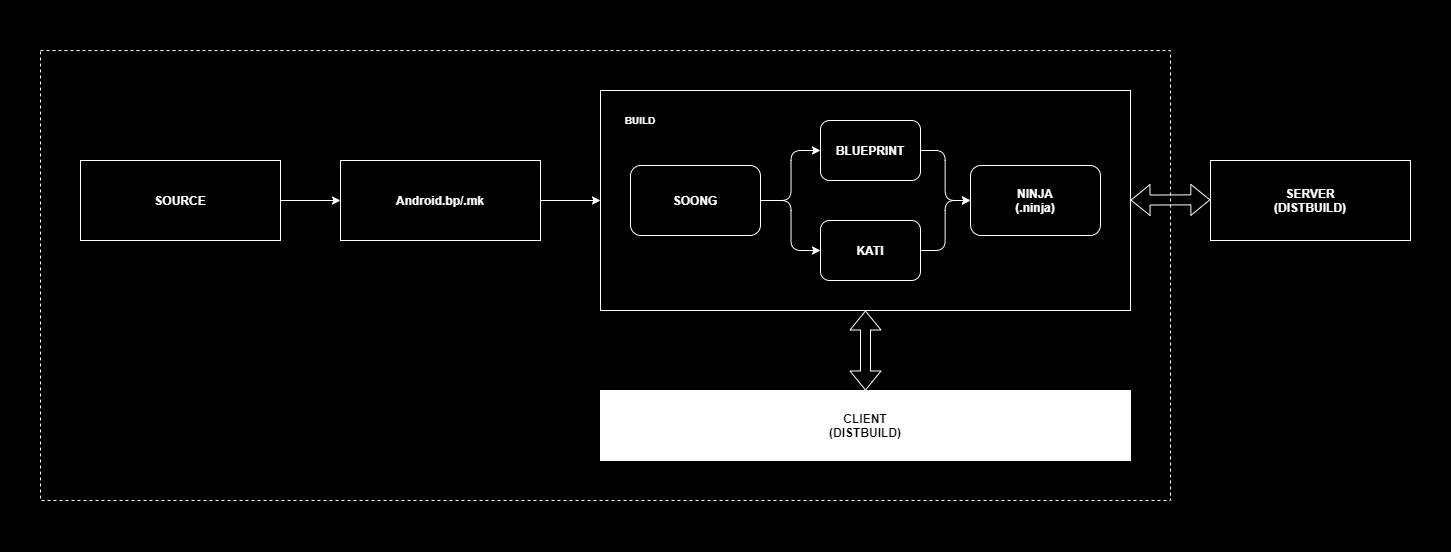

The diagram above was exported from draw.io. Its source (the exported page's mxGraphModel, read from the mxfile embedded in the PNG):
<mxGraphModel dx="2443" dy="2110" grid="1" gridSize="10" guides="1" tooltips="1" connect="1" arrows="1" fold="1" page="1" pageScale="1" pageWidth="827" pageHeight="1169" background="#000000" math="0" shadow="0">
  <root>
    <mxCell id="0" />
    <mxCell id="1" parent="0" />
    <mxCell id="125" value="" style="rounded=0;whiteSpace=wrap;html=1;fillColor=#000000;" parent="1" vertex="1">
      <mxGeometry x="-10" y="-40" width="1450" height="550" as="geometry" />
    </mxCell>
    <mxCell id="134" value="" style="rounded=0;whiteSpace=wrap;html=1;strokeColor=#FFFFFF;fillColor=#000000;dashed=1;" vertex="1" parent="1">
      <mxGeometry x="30" y="10" width="1130" height="450" as="geometry" />
    </mxCell>
    <mxCell id="106" value="" style="edgeStyle=none;html=1;" parent="1" source="96" target="102" edge="1">
      <mxGeometry relative="1" as="geometry" />
    </mxCell>
    <mxCell id="96" value="&lt;b&gt;SOURCE&lt;br&gt;&lt;/b&gt;" style="rounded=0;whiteSpace=wrap;html=1;fillColor=#000000;strokeColor=#FFFFFF;fontColor=#FFFFFF;" parent="1" vertex="1">
      <mxGeometry x="70" y="120" width="200" height="80" as="geometry" />
    </mxCell>
    <mxCell id="98" value="" style="rounded=0;whiteSpace=wrap;html=1;strokeColor=#FFFFFF;fillColor=#000000;" parent="1" vertex="1">
      <mxGeometry x="590" y="50" width="530" height="220" as="geometry" />
    </mxCell>
    <mxCell id="100" value="&lt;b&gt;SOONG&lt;/b&gt;" style="rounded=1;whiteSpace=wrap;html=1;fontColor=#FFFFFF;strokeColor=#FFFFFF;fillColor=#000000;" parent="1" vertex="1">
      <mxGeometry x="620" y="125" width="130" height="70" as="geometry" />
    </mxCell>
    <mxCell id="101" value="&lt;b&gt;BLUEPRINT&lt;/b&gt;" style="rounded=1;whiteSpace=wrap;html=1;fillColor=#000000;strokeColor=#FFFFFF;fontColor=#FFFFFF;" parent="1" vertex="1">
      <mxGeometry x="810" y="80" width="100" height="60" as="geometry" />
    </mxCell>
    <mxCell id="102" value="&lt;b&gt;Android.bp/.mk&lt;/b&gt;" style="rounded=0;whiteSpace=wrap;html=1;fillColor=#000000;strokeColor=#FFFFFF;fontColor=#FFFFFF;" parent="1" vertex="1">
      <mxGeometry x="330" y="120" width="200" height="80" as="geometry" />
    </mxCell>
    <mxCell id="105" value="" style="endArrow=classic;html=1;entryX=0;entryY=0.5;entryDx=0;entryDy=0;fontColor=#FFFFFF;strokeColor=#FFFFFF;" parent="1" target="102" edge="1">
      <mxGeometry width="50" height="50" relative="1" as="geometry">
        <mxPoint x="270" y="160" as="sourcePoint" />
        <mxPoint x="320" y="159.40999999999954" as="targetPoint" />
      </mxGeometry>
    </mxCell>
    <mxCell id="107" value="" style="endArrow=classic;html=1;exitX=1;exitY=0.5;exitDx=0;exitDy=0;entryX=0;entryY=0.5;entryDx=0;entryDy=0;strokeColor=#FFFFFF;" parent="1" source="102" target="98" edge="1">
      <mxGeometry width="50" height="50" relative="1" as="geometry">
        <mxPoint x="280" y="324" as="sourcePoint" />
        <mxPoint x="340" y="324" as="targetPoint" />
      </mxGeometry>
    </mxCell>
    <mxCell id="108" value="&lt;b&gt;KATI&lt;/b&gt;" style="rounded=1;whiteSpace=wrap;html=1;fontColor=#FFFFFF;fillColor=#000000;strokeColor=#FFFFFF;" parent="1" vertex="1">
      <mxGeometry x="810" y="180" width="100" height="60" as="geometry" />
    </mxCell>
    <mxCell id="109" value="" style="edgeStyle=elbowEdgeStyle;elbow=horizontal;endArrow=classic;html=1;exitX=1;exitY=0.5;exitDx=0;exitDy=0;entryX=0;entryY=0.5;entryDx=0;entryDy=0;strokeColor=#FFFFFF;" parent="1" source="100" target="101" edge="1">
      <mxGeometry width="50" height="50" relative="1" as="geometry">
        <mxPoint x="1200" y="360" as="sourcePoint" />
        <mxPoint x="1250" y="310" as="targetPoint" />
      </mxGeometry>
    </mxCell>
    <mxCell id="110" value="" style="edgeStyle=elbowEdgeStyle;elbow=horizontal;endArrow=classic;html=1;exitX=1;exitY=0.5;exitDx=0;exitDy=0;entryX=0;entryY=0.5;entryDx=0;entryDy=0;strokeColor=#FFFFFF;" parent="1" source="100" target="108" edge="1">
      <mxGeometry width="50" height="50" relative="1" as="geometry">
        <mxPoint x="760" y="170" as="sourcePoint" />
        <mxPoint x="820" y="120" as="targetPoint" />
      </mxGeometry>
    </mxCell>
    <mxCell id="115" value="&lt;b style=&quot;font-size: 10px&quot;&gt;BUILD&lt;/b&gt;" style="text;html=1;strokeColor=none;fillColor=none;align=center;verticalAlign=middle;whiteSpace=wrap;rounded=0;fontColor=#FFFFFF;fontSize=10;" parent="1" vertex="1">
      <mxGeometry x="600" y="65" width="60" height="30" as="geometry" />
    </mxCell>
    <mxCell id="121" value="&lt;b&gt;SERVER&lt;br&gt;(DISTBUILD)&lt;/b&gt;" style="rounded=0;whiteSpace=wrap;html=1;strokeColor=#FFFFFF;fillColor=#000000;fontColor=#FFFFFF;" parent="1" vertex="1">
      <mxGeometry x="1200" y="120" width="200" height="80" as="geometry" />
    </mxCell>
    <mxCell id="123" value="" style="shape=flexArrow;endArrow=classic;startArrow=classic;html=1;exitX=1;exitY=0.5;exitDx=0;exitDy=0;entryX=-0.001;entryY=0.439;entryDx=0;entryDy=0;entryPerimeter=0;strokeColor=#FFFFFF;" parent="1" edge="1">
      <mxGeometry width="50" height="50" relative="1" as="geometry">
        <mxPoint x="1120" y="159.58999999999997" as="sourcePoint" />
        <mxPoint x="1199.8400000000001" y="159.32999999999998" as="targetPoint" />
      </mxGeometry>
    </mxCell>
    <mxCell id="127" value="&lt;b&gt;&lt;font style=&quot;font-size: 10px&quot;&gt;CLIENT&lt;/font&gt;&lt;/b&gt;" style="text;html=1;strokeColor=none;fillColor=none;align=center;verticalAlign=middle;whiteSpace=wrap;rounded=0;fontColor=#000000;" parent="1" vertex="1">
      <mxGeometry x="1190" y="130" width="60" height="30" as="geometry" />
    </mxCell>
    <mxCell id="129" value="&lt;b&gt;NINJA&lt;br&gt;(.ninja)&lt;/b&gt;" style="rounded=1;whiteSpace=wrap;html=1;fontColor=#FFFFFF;strokeColor=#FFFFFF;fillColor=#000000;" parent="1" vertex="1">
      <mxGeometry x="960" y="125" width="130" height="70" as="geometry" />
    </mxCell>
    <mxCell id="130" value="" style="edgeStyle=elbowEdgeStyle;elbow=horizontal;endArrow=classic;html=1;exitX=1;exitY=0.5;exitDx=0;exitDy=0;entryX=0;entryY=0.5;entryDx=0;entryDy=0;strokeColor=#FFFFFF;" parent="1" source="101" target="129" edge="1">
      <mxGeometry width="50" height="50" relative="1" as="geometry">
        <mxPoint x="760" y="170" as="sourcePoint" />
        <mxPoint x="820" y="120" as="targetPoint" />
      </mxGeometry>
    </mxCell>
    <mxCell id="131" value="" style="edgeStyle=elbowEdgeStyle;elbow=horizontal;endArrow=classic;html=1;exitX=1;exitY=0.5;exitDx=0;exitDy=0;entryX=0;entryY=0.5;entryDx=0;entryDy=0;strokeColor=#FFFFFF;" parent="1" source="108" target="129" edge="1">
      <mxGeometry width="50" height="50" relative="1" as="geometry">
        <mxPoint x="920" y="120" as="sourcePoint" />
        <mxPoint x="970" y="170" as="targetPoint" />
      </mxGeometry>
    </mxCell>
    <mxCell id="135" value="&lt;b&gt;CLIENT&lt;br&gt;(DISTBUILD)&lt;br&gt;&lt;/b&gt;" style="rounded=0;whiteSpace=wrap;html=1;fontColor=#000000;strokeColor=#FFFFFF;fillColor=#FFFFFF;" vertex="1" parent="1">
      <mxGeometry x="590" y="350" width="530" height="70" as="geometry" />
    </mxCell>
    <mxCell id="136" value="" style="shape=flexArrow;endArrow=classic;startArrow=classic;html=1;exitX=0.5;exitY=1;exitDx=0;exitDy=0;entryX=0.5;entryY=0;entryDx=0;entryDy=0;strokeColor=#FFFFFF;" edge="1" parent="1" source="98" target="135">
      <mxGeometry width="50" height="50" relative="1" as="geometry">
        <mxPoint x="820.0799999999995" y="300.2600000000001" as="sourcePoint" />
        <mxPoint x="899.9200000000001" y="299.9999999999999" as="targetPoint" />
      </mxGeometry>
    </mxCell>
  </root>
</mxGraphModel>